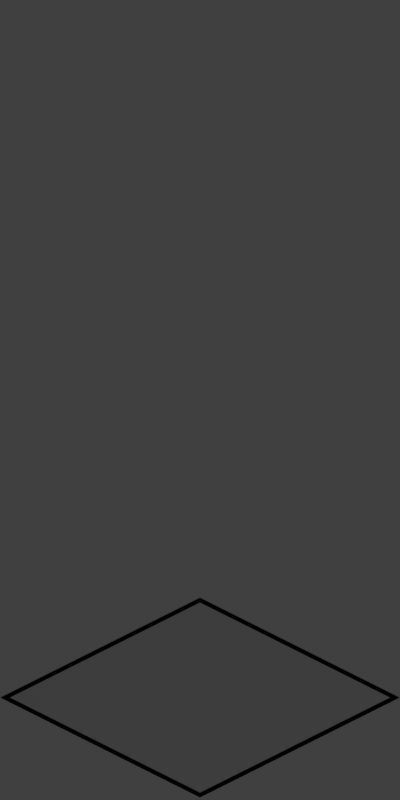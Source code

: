 # Source: Resident1.blend  (saved by Blender 2.79.0; exported with 4.5.12 LTS)
import bpy
from mathutils import Matrix  # noqa: F401  (used for matrix-valued properties, if any)

bpy.ops.wm.read_factory_settings(use_empty=True)
scene = bpy.context.scene
scene.name = 'Scene'

# ---- collections
col_collection_1 = bpy.data.collections.new('Collection 1'); scene.collection.children.link(col_collection_1)

# ---- materials (node trees are filled in below, after node groups)
mat_material = bpy.data.materials.new('Material')
mat_material.alpha_threshold = 0.0
mat_material.use_transparent_shadow = False
mat_material.diffuse_color = (0.0, 0.0, 0.0, 1.0)
mat_material.roughness = 0.5
mat_green = bpy.data.materials.new('Green')
mat_green.alpha_threshold = 0.0
mat_green.use_transparent_shadow = False
mat_green.roughness = 0.5
mat_green.specular_intensity = 0.0

# ---- material node trees

# ---- world
world_world = bpy.data.worlds.new('World'); scene.world = world_world
world_world.color = (0.05088, 0.05088, 0.05088)
world_world.use_sun_shadow = False
world_world.sun_shadow_jitter_overblur = 0.0
world_world.cycles.sampling_method = 'MANUAL'

# ---- cameras
cam_camera = bpy.data.cameras.new('Camera')
cam_camera.type = 'ORTHO'
cam_camera.clip_end = 100.0
cam_camera.lens = 35.0
cam_camera.sensor_width = 32.0
cam_camera.sensor_height = 18.0
cam_camera.ortho_scale = 5.66
cam_camera.dof.focus_distance = 0.0
cam_camera.dof.aperture_fstop = 128.0

# ---- lights
light_area = bpy.data.lights.new('Area', 'AREA')
light_area.transmission_factor = 0.0
light_area.energy = 38.48
light_area.shadow_buffer_clip_start = 0.5
light_area.shadow_soft_size = 0.1
light_area.shadow_maximum_resolution = 0.006
light_area.use_absolute_resolution = True
light_area.size = 0.1
light_area.size_y = 0.1

# ---- meshes
me_plane_001 = bpy.data.meshes.new('Plane.001')
me_plane_001.from_pydata([(-1.0, -1.0, 0.0), (1.0, -1.0, 0.0), (-1.0, 1.0, 0.0), (1.0, 1.0, 0.0), (-0.9649, -0.9649, 0.0), (0.9649, -0.9649, 0.0), (-0.9649, 0.9649, 0.0), (0.9649, 0.9649, 0.0), (-0.95, -0.95, 0.0), (0.95, -0.95, 0.0), (-0.95, 0.95, 0.0), (0.95, 0.95, 0.0)], [], [(5, 7, 11, 9), (3, 2, 6, 7), (0, 1, 5, 4), (1, 3, 7, 5), (2, 0, 4, 6), (8, 9, 11, 10), (6, 4, 8, 10), (7, 6, 10, 11), (4, 5, 9, 8)])
me_plane_001.polygons.foreach_set('material_index', [0, 0, 0, 0, 0, 1, 0, 0, 0])
me_plane_001.materials.append(mat_material)
me_plane_001.materials.append(mat_green)
me_plane_001.use_remesh_preserve_volume = False
me_plane_001.use_remesh_preserve_attributes = False
me_plane_001.use_mirror_vertex_groups = False
me_plane_001.update()

# ---- objects
ob_plane = bpy.data.objects.new('Plane', me_plane_001)
ob_area = bpy.data.objects.new('Area', light_area)
ob_camera = bpy.data.objects.new('Camera', cam_camera)

# ---- transforms, parenting, visibility, modifiers, constraints
ob_plane.location = (0.0, 0.0, -1.0)
ob_plane.lineart.crease_threshold = 0.0
ob_area.location = (7.272, 9.448, 16.6)
ob_area.rotation_euler = (-0.3755, 0.549, 0.4895)
ob_area.lineart.crease_threshold = 0.0
ob_camera.location = (10.0, -10.0, 9.6)
ob_camera.rotation_euler = (1.047, 0.0, 0.7854)
ob_camera.lock_rotations_4d = False
ob_camera.empty_display_type = 'ARROWS'
ob_camera.color = (0.0, 0.0, 0.0, 0.0)
ob_camera.display_type = 'WIRE'
ob_camera.lineart.crease_threshold = 0.0

# ---- collection membership
col_collection_1.objects.link(ob_plane)
col_collection_1.objects.link(ob_area)
col_collection_1.objects.link(ob_camera)

# ---- scene / render settings (as saved in the file)
scene.camera = ob_camera
scene.frame_start = 1; scene.frame_end = 50; scene.frame_set(0)
scene.render.engine = 'BLENDER_EEVEE_NEXT'
scene.render.resolution_x = 128
scene.render.resolution_y = 256
scene.render.fps = 10
scene.render.dither_intensity = 0.0
scene.render.film_transparent = True
scene.render.line_thickness = 0.3
scene.cycles.use_denoising = False
scene.cycles.samples = 128
scene.cycles.sampling_pattern = 'TABULATED_SOBOL'
scene.cycles.use_adaptive_sampling = False
scene.cycles.use_light_tree = False
scene.cycles.blur_glossy = 0.0
scene.cycles.sample_clamp_indirect = 0.0
scene.view_settings.view_transform = 'Standard'
bpy.context.view_layer.update()

